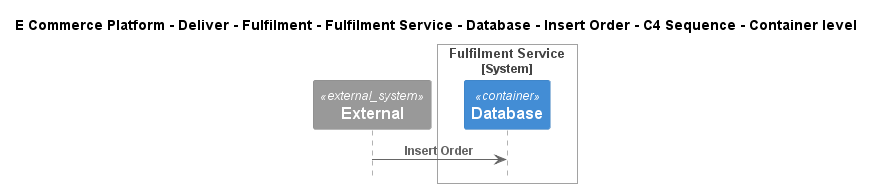

The diagram above was rendered by PlantUML. Its source (embedded in the PNG):
@startuml
!include ..\..\..\..\..\..\..\..\..\.c4s\C4_Sequence.puml

title E Commerce Platform - Deliver - Fulfilment - Fulfilment Service - Database - Insert Order - C4 Sequence - Container level

System_Ext(C4InterFlow.SoftwareSystems.ExternalSystem, "External", "")

System_Boundary(ECommercePlatform.Deliver.Fulfilment.SoftwareSystems.FulfilmentService, "Fulfilment Service")
    Container(ECommercePlatform.Deliver.Fulfilment.SoftwareSystems.FulfilmentService.Containers.Database, "Database", "", "")
Boundary_End()

Rel(C4InterFlow.SoftwareSystems.ExternalSystem, ECommercePlatform.Deliver.Fulfilment.SoftwareSystems.FulfilmentService.Containers.Database, "Insert Order")


@enduml